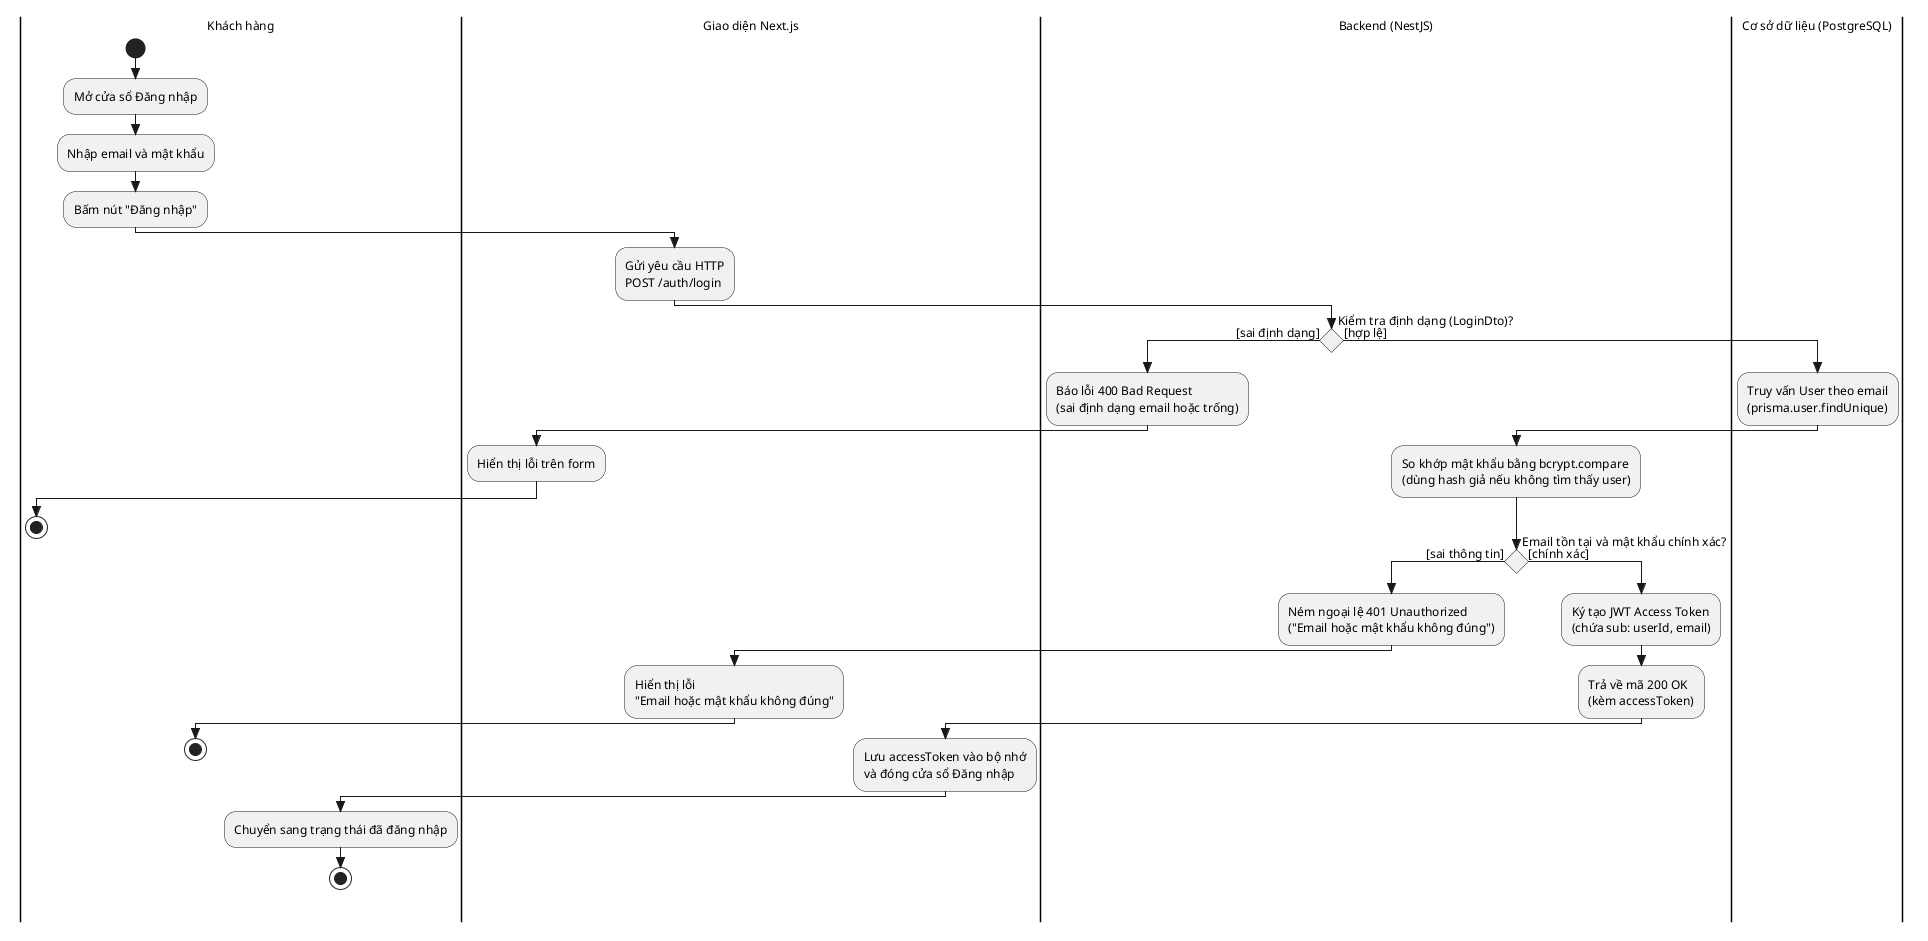

The diagram above was rendered by PlantUML. Its source (embedded in the PNG):
@startuml
skinparam style strictuml
skinparam defaultFontName Arial
skinparam defaultFontSize 12
skinparam monochrome true
skinparam shadowing false
skinparam conditionStyle diamond
skinparam ranksep 40
skinparam nodesep 60

|Khách hàng|
start
:Mở cửa sổ Đăng nhập;
:Nhập email và mật khẩu;
:Bấm nút "Đăng nhập";

|Giao diện Next.js|
:Gửi yêu cầu HTTP\nPOST /auth/login;

|Backend (NestJS)|
if (Kiểm tra định dạng (LoginDto)?) then ([sai định dạng])
  :Báo lỗi 400 Bad Request\n(sai định dạng email hoặc trống);
  |Giao diện Next.js|
  :Hiển thị lỗi trên form;
  |Khách hàng|
  stop
else ([hợp lệ])
  |Cơ sở dữ liệu (PostgreSQL)|
  :Truy vấn User theo email\n(prisma.user.findUnique);
  
  |Backend (NestJS)|
  :So khớp mật khẩu bằng bcrypt.compare\n(dùng hash giả nếu không tìm thấy user);
  
  if (Email tồn tại và mật khẩu chính xác?) then ([sai thông tin])
    |Backend (NestJS)|
    :Ném ngoại lệ 401 Unauthorized\n("Email hoặc mật khẩu không đúng");
    |Giao diện Next.js|
    :Hiển thị lỗi\n"Email hoặc mật khẩu không đúng";
    |Khách hàng|
    stop
  else ([chính xác])
    |Backend (NestJS)|
    :Ký tạo JWT Access Token\n(chứa sub: userId, email);
    :Trả về mã 200 OK\n(kèm accessToken);
    |Giao diện Next.js|
    :Lưu accessToken vào bộ nhớ\nvà đóng cửa sổ Đăng nhập;
    |Khách hàng|
    :Chuyển sang trạng thái đã đăng nhập;
    stop
  endif
endif
@enduml